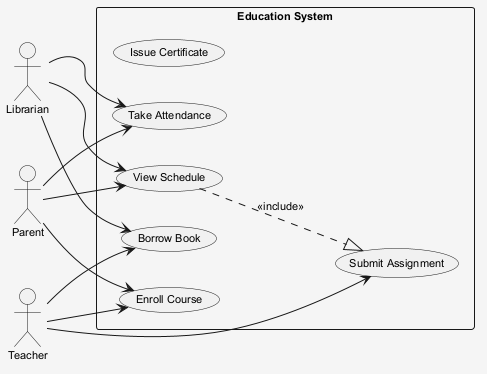

The diagram above was rendered by PlantUML. Its source (embedded in the PNG):
@startuml
skinparam shadowing false
skinparam backgroundColor #F5F5F5
skinparam defaultFontSize 11
left to right direction
actor "Librarian" as L
actor "Parent" as P
actor "Teacher" as T
rectangle "Education System" {
  usecase "Issue Certificate" as UC_IssueCertificate
  usecase "View Schedule" as UC_ViewSchedule
  usecase "Enroll Course" as UC_EnrollCourse
  usecase "Submit Assignment" as UC_SubmitAssignment
  usecase "Take Attendance" as UC_TakeAttendance
  usecase "Borrow Book" as UC_BorrowBook
}
L --> UC_BorrowBook
L --> UC_TakeAttendance
L --> UC_ViewSchedule
P --> UC_EnrollCourse
P --> UC_ViewSchedule
P --> UC_TakeAttendance
T --> UC_BorrowBook
T --> UC_SubmitAssignment
T --> UC_EnrollCourse
UC_ViewSchedule ..|> UC_SubmitAssignment : <<include>>
@enduml